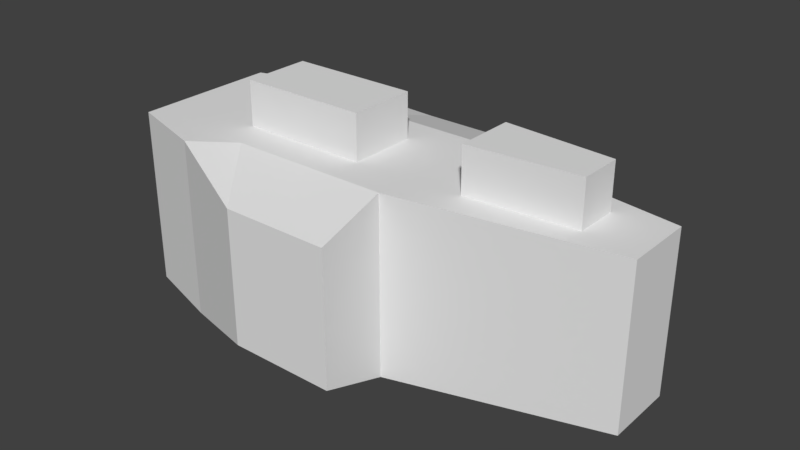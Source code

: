 # Source: base_3.blend  (saved by Blender 2.79.0; exported with 4.5.12 LTS)
import bpy
from mathutils import Matrix  # noqa: F401  (used for matrix-valued properties, if any)

bpy.ops.wm.read_factory_settings(use_empty=True)
scene = bpy.context.scene
scene.name = 'Scene'

# ---- collections
col_collection_1 = bpy.data.collections.new('Collection 1'); scene.collection.children.link(col_collection_1)

# ---- materials (node trees are filled in below, after node groups)
mat_material = bpy.data.materials.new('Material')
mat_material.alpha_threshold = 0.0
mat_material.use_transparent_shadow = False
mat_material.roughness = 0.5
mat_material.line_color = (0.0, 0.0, 0.0, 1.0)

# ---- material node trees

# ---- world
world_world = bpy.data.worlds.new('World'); scene.world = world_world
world_world.color = (0.05088, 0.05088, 0.05088)
world_world.use_sun_shadow = False
world_world.sun_shadow_jitter_overblur = 0.0
world_world.cycles.sampling_method = 'MANUAL'

# ---- meshes
me_cube = bpy.data.meshes.new('Cube')
me_cube.from_pydata([(0.5595, 1.0, 0.3311), (0.5595, 1.0, -0.1962), (0.5595, -1.0, 0.3311), (0.5595, -1.0, -0.1962), (-0.7687, 0.7178, 0.419), (-0.7687, 0.7178, -0.2841), (-0.7687, -0.7178, 0.419), (-0.7687, -0.7178, -0.2841), (-0.1437, -1.0, 0.3311), (0.5595, -1.0, 0.06744), (-0.1437, -1.0, -0.1962), (0.5595, 0.0, 0.419), (0.5595, 1.0, 0.06744), (-0.7687, 0.7178, 0.06744), (-0.7687, 0.0, 0.419), (-0.1437, 1.0, -0.1962), (-0.7687, -0.7178, 0.06744), (0.5595, 0.0, -0.2841), (-0.7687, 0.0, -0.2841), (-0.1437, 1.0, 0.3311), (-0.1437, -1.0, 0.06744), (-0.1437, 0.0, -0.2841), (-0.1437, 1.0, 0.06744), (0.5595, -1.0, -0.0644), (0.2079, -1.0, -0.1962), (0.5595, -0.5, 0.419), (0.5595, 1.0, -0.0644), (-0.7687, 0.7178, -0.1083), (-0.7687, -0.7178, 0.2432), (0.5595, 0.5, -0.2841), (0.2079, 1.0, 0.3311), (0.2079, -1.0, 0.3311), (0.5595, -1.0, 0.1993), (0.5595, 0.5, 0.419), (0.5595, 1.0, 0.1993), (-0.7687, 0.7178, 0.2432), (0.2079, 1.0, -0.1962), (-0.7687, -0.7178, -0.1083), (0.5595, -0.5, -0.2841), (0.5595, -0.5, 0.06744), (0.5595, 0.5, 0.06744), (0.2079, -1.0, 0.06744), (-0.1437, -1.0, -0.0644), (-0.1437, -1.0, 0.1993), (-0.1437, -0.5, 0.419), (-0.1437, 0.5, 0.419), (0.2079, 0.0, 0.419), (-0.1437, -0.5, -0.2841), (-0.1437, 0.5, -0.2841), (-0.4952, 0.0, -0.2841), (0.2079, 0.0, -0.2841), (0.2079, 1.0, 0.06744), (-0.1437, 1.0, -0.0644), (-0.1437, 1.0, 0.1993), (0.2079, 1.0, -0.0644), (0.2079, 0.5, -0.2841), (-0.4952, 0.5, -0.2841), (-0.4952, -0.5, -0.2841), (-0.4952, 0.5, 0.419), (0.2079, 0.5, 0.419), (0.2079, -0.5, 0.419), (0.2079, -1.0, 0.1993), (0.2079, -1.0, -0.0644), (0.5595, 0.5, 0.2432), (0.5595, 0.5, -0.1083), (0.5595, -0.5, -0.1083), (0.5595, -0.5, 0.2432), (-0.4952, -0.5, 0.419), (0.2079, -0.5, -0.2841), (0.2079, 1.0, 0.1993), (1.966, 0.25, 0.419), (1.966, 0.0, 0.419), (1.966, -0.25, -0.1962), (1.966, 0.0, -0.1962), (1.966, 0.25, 0.06744), (1.966, 0.0, 0.06744), (1.966, 0.0, -0.02045), (1.966, 0.0, 0.2432), (1.966, -0.25, 0.419), (1.966, 0.25, -0.1962), (1.966, -0.25, 0.06744), (1.966, 0.25, 0.2432), (1.966, 0.25, -0.02045), (1.966, -0.25, -0.02045), (1.966, -0.25, 0.2432), (0.5595, 0.25, 0.419), (0.5595, -0.25, 0.419), (1.263, 0.375, 0.419), (1.263, -0.375, 0.419), (1.966, 0.125, 0.419), (1.966, -0.125, 0.419), (1.263, -0.1875, 0.419), (1.263, 0.1875, 0.419), (0.5595, 0.125, 0.419), (0.5595, -0.375, 0.419), (0.911, 0.4375, 0.419), (1.614, 0.0, 0.419), (0.911, -0.4375, 0.419), (1.966, 0.0625, 0.419), (1.966, -0.1875, 0.419), (0.5595, 0.375, 0.419), (0.5595, -0.125, 0.419), (1.614, 0.3125, 0.419), (0.911, 0.0, 0.419), (1.614, -0.3125, 0.419), (1.966, 0.1875, 0.419), (1.966, -0.0625, 0.419), (1.614, -0.1562, 0.419), (0.911, -0.2188, 0.419), (1.263, -0.2812, 0.419), (1.614, 0.1562, 0.419), (0.911, 0.2188, 0.419), (1.263, 0.2812, 0.419), (0.911, 0.1094, 0.419), (0.911, 0.3281, 0.419), (1.614, 0.2344, 0.419), (0.911, -0.3281, 0.419), (0.911, -0.1094, 0.419), (1.614, -0.07812, 0.419), (1.614, -0.2344, 0.419), (1.614, 0.07812, 0.419), (0.911, 0.0, 0.5948), (1.263, 0.0, 0.5948), (0.911, -0.2188, 0.5948), (1.263, -0.1875, 0.5948), (1.263, -0.09375, 0.5948), (0.911, 0.2188, 0.5948), (1.263, 0.1875, 0.5948), (1.263, 0.09375, 0.5948), (1.614, 0.0, 0.5948), (1.614, -0.1562, 0.5948), (1.614, 0.1562, 0.5948), (0.911, 0.1094, 0.5948), (0.911, -0.1094, 0.5948), (1.614, -0.07812, 0.5948), (1.614, 0.07812, 0.5948), (-1.296, 0.5383, 0.419), (-1.296, 0.5383, -0.2841), (-1.296, -0.5383, 0.419), (-1.296, -0.5383, -0.2841), (-1.296, 0.5383, 0.06744), (-1.296, 0.0, 0.419), (-1.296, -0.5383, 0.06744), (-1.296, 0.0, -0.2841), (-1.296, 0.0, 0.06744), (-1.296, 0.5383, -0.1083), (-1.296, -0.5383, 0.2432), (-1.296, 0.5383, 0.2432), (-1.296, -0.5383, -0.1083), (-1.296, 0.0, -0.1083), (-1.296, 0.0, 0.2432), (0.5595, 0.0625, 0.419), (-0.1437, 0.25, 0.419), (0.3837, 0.0, 0.419), (0.5595, -0.4375, 0.419), (-0.632, -0.5, 0.419), (-0.1437, -0.25, 0.419), (-0.632, 0.0, 0.419), (-0.7687, -0.3589, 0.419), (-0.4952, 0.25, 0.419), (-0.3195, 0.5, 0.419), (0.2079, 0.25, 0.419), (0.3837, 0.5, 0.419), (0.03211, 0.5, 0.419), (0.2079, -0.25, 0.419), (0.3837, -0.5, 0.419), (0.03211, -0.5, 0.419), (-0.4952, -0.25, 0.419), (-0.3195, -0.5, 0.419), (0.5595, 0.3125, 0.419), (0.5595, -0.1875, 0.419), (0.5595, 0.1875, 0.419), (0.5595, -0.3125, 0.419), (0.5595, 0.4375, 0.419), (0.5595, -0.0625, 0.419), (-0.7687, 0.3589, 0.419), (-0.632, 0.5, 0.419), (-0.632, -0.25, 0.419), (-0.3195, -0.25, 0.419), (0.03211, -0.25, 0.419), (-0.3195, 0.25, 0.419), (-0.632, 0.25, 0.419), (0.03211, 0.25, 0.419), (-0.1437, 0.25, 0.5948), (-0.1437, 0.0, 0.5948), (-0.3195, 0.0, 0.5948), (0.03211, 0.0, 0.5948), (0.2079, 0.0, 0.5948), (-0.632, 0.0, 0.5948), (-0.4952, 0.0, 0.5948), (-0.4952, 0.25, 0.5948), (0.2079, 0.25, 0.5948), (-0.1437, -0.25, 0.5948), (0.2079, -0.25, 0.5948), (-0.4952, -0.25, 0.5948), (-0.632, -0.25, 0.5948), (-0.3195, -0.25, 0.5948), (0.03211, -0.25, 0.5948), (-0.3195, 0.25, 0.5948), (-0.632, 0.25, 0.5948), (0.03211, 0.25, 0.5948)], [], [(69, 30, 0, 34), (68, 38, 3, 24), (66, 25, 2, 32), (65, 39, 9, 23), (64, 40, 74, 82), (65, 38, 72, 83), (62, 41, 20, 42), (61, 31, 8, 43), (60, 166, 44, 8, 31), (177, 167, 194, 195), (181, 175, 14, 157), (57, 47, 10, 7), (56, 48, 21, 49), (55, 29, 17, 50), (14, 175, 4, 136, 141), (13, 27, 145, 140), (54, 51, 12, 26), (27, 13, 22, 52), (35, 4, 19, 53), (13, 35, 53, 22), (5, 27, 52, 15), (36, 54, 26, 1), (15, 52, 54, 36), (52, 22, 51, 54), (7, 37, 148, 139), (18, 7, 139, 143), (35, 13, 140, 147), (28, 6, 138, 146), (48, 55, 50, 21), (15, 36, 55, 48), (36, 1, 29, 55), (5, 56, 49, 18), (5, 15, 48, 56), (18, 49, 57, 7), (49, 21, 47, 57), (164, 46, 187, 193), (19, 4, 176, 58, 160, 45), (33, 162, 59, 161, 46, 153, 11, 151, 93, 171, 85, 169, 100, 173), (0, 30, 59, 162, 33), (30, 19, 45, 163, 59), (25, 165, 60, 31, 2), (11, 153, 46, 164, 60, 165, 25, 154, 94, 172, 86, 170, 101, 174), (179, 156, 44, 166), (41, 61, 43, 20), (9, 32, 61, 41), (32, 2, 31, 61), (24, 62, 42, 10), (3, 23, 62, 24), (23, 9, 41, 62), (10, 42, 37, 7), (42, 20, 16, 37), (17, 29, 79, 73), (12, 34, 63, 40), (34, 0, 33, 63), (63, 33, 95, 87, 102, 70, 81), (1, 26, 64, 29), (26, 12, 40, 64), (38, 65, 23, 3), (29, 64, 82, 79), (40, 63, 81, 74), (39, 66, 32, 9), (120, 96, 71, 98), (25, 66, 84, 78, 104, 88, 97), (20, 43, 28, 16), (43, 8, 6, 28), (44, 168, 67, 155, 6, 8), (178, 167, 67, 168), (177, 158, 6, 155), (47, 68, 24, 10), (21, 50, 68, 47), (50, 17, 38, 68), (5, 18, 143, 137), (6, 158, 14, 141, 138), (51, 69, 34, 12), (22, 53, 69, 51), (53, 19, 30, 69), (82, 74, 75, 76), (81, 70, 105, 89, 98, 71, 77), (74, 81, 77, 75), (79, 82, 76, 73), (73, 76, 83, 72), (76, 75, 80, 83), (75, 77, 84, 80), (77, 71, 106, 90, 99, 78, 84), (66, 39, 80, 84), (119, 104, 78, 99), (39, 65, 83, 80), (38, 17, 73, 72), (118, 107, 90, 106), (111, 113, 132, 126), (116, 97, 88, 109), (115, 110, 89, 105), (114, 111, 92, 112), (118, 96, 129, 134), (108, 91, 124, 123), (85, 171, 93, 113, 111), (93, 151, 11, 103, 113), (95, 114, 112, 87), (33, 173, 100, 114, 95), (100, 169, 85, 111, 114), (102, 115, 105, 70), (87, 112, 115, 102), (112, 92, 110, 115), (108, 116, 109, 91), (86, 172, 94, 116, 108), (94, 154, 25, 97, 116), (103, 117, 133, 121), (11, 174, 101, 117, 103), (101, 170, 86, 108, 117), (96, 118, 106, 71), (96, 120, 135, 129), (113, 103, 121, 132), (107, 119, 99, 90), (91, 109, 119, 107), (109, 88, 104, 119), (110, 120, 98, 89), (110, 92, 127, 131), (120, 110, 131, 135), (133, 123, 124, 125), (132, 121, 122, 128), (126, 132, 128, 127), (121, 133, 125, 122), (122, 125, 134, 129), (125, 124, 130, 134), (127, 128, 135, 131), (128, 122, 129, 135), (117, 108, 123, 133), (92, 111, 126, 127), (91, 107, 130, 124), (107, 118, 134, 130), (148, 142, 144, 149), (146, 138, 141, 150), (142, 146, 150, 144), (139, 148, 149, 143), (143, 149, 145, 137), (149, 144, 140, 145), (144, 150, 147, 140), (150, 141, 136, 147), (16, 28, 146, 142), (4, 35, 147, 136), (37, 16, 142, 148), (27, 5, 137, 145), (167, 177, 155, 67), (181, 157, 188, 199), (157, 14, 158, 177), (156, 178, 168, 44), (157, 177, 195, 188), (182, 152, 183, 200), (164, 179, 166, 60), (180, 159, 190, 198), (161, 182, 200, 191), (167, 178, 196, 194), (45, 160, 180, 152), (160, 58, 159, 180), (152, 180, 198, 183), (58, 176, 181, 159), (176, 4, 175, 181), (178, 156, 192, 196), (59, 163, 182, 161), (163, 45, 152, 182), (200, 183, 184, 186), (198, 190, 189, 185), (189, 188, 195, 194), (184, 185, 196, 192), (185, 189, 194, 196), (187, 186, 197, 193), (186, 184, 192, 197), (183, 198, 185, 184), (190, 199, 188, 189), (191, 200, 186, 187), (46, 161, 191, 187), (179, 164, 193, 197), (159, 181, 199, 190), (156, 179, 197, 192)])
_uv = me_cube.uv_layers.new(name='UVMap')
_uv.uv.foreach_set('vector', [0.9665, 0.3581, 0.994, 0.3581, 0.994, 0.4298, 0.9665, 0.4298, 0.8837, 0.4695, 0.8837, 0.5412, 0.7355, 0.5412, 0.7355, 0.4695, 0.4413, 0.9642, 0.4413, 1.0, 0.2942, 0.9821, 0.2942, 0.9552, 0.4413, 0.8926, 0.4413, 0.9284, 0.2942, 0.9284, 0.2942, 0.9015, 0.6252, 0.2953, 0.6619, 0.2953, 0.6619, 0.5906, 0.6435, 0.5906, 0.6252, 0.2953, 0.5884, 0.2953, 0.6068, 0.0, 0.6435, 0.0, 0.9113, 0.2149, 0.9389, 0.2149, 0.9389, 0.2865, 0.9113, 0.2865, 0.9665, 0.2149, 0.994, 0.2149, 0.994, 0.2865, 0.9665, 0.2865, 0.7355, 0.7401, 0.7355, 0.7043, 0.7355, 0.6685, 0.8837, 0.6685, 0.8837, 0.7401, 0.8837, 0.772, 0.8837, 0.7441, 0.9205, 0.7441, 0.9205, 0.772, 0.2206, 0.5292, 0.2206, 0.5571, 0.1471, 0.5571, 0.1471, 0.5292, 0.8837, 0.3263, 0.8837, 0.3979, 0.7355, 0.3979, 0.8837, 0.2706, 0.2942, 0.2149, 0.2942, 0.1433, 0.4413, 0.1433, 0.4413, 0.2149, 0.2942, 0.07163, 0.2942, 4.269e-08, 0.4413, 1.708e-08, 0.4413, 0.07163, 0.1471, 0.5571, 0.2206, 0.5571, 0.2942, 0.5571, 0.2574, 0.6645, 0.1471, 0.6645, 0.8837, 0.07163, 0.8837, 0.03581, 1.0, 0.03581, 1.0, 0.07163, 0.9113, 0.3581, 0.9389, 0.3581, 0.9389, 0.4298, 0.9113, 0.4298, 0.4045, 0.8567, 0.3677, 0.8567, 0.3677, 0.6651, 0.3953, 0.6651, 0.331, 0.8567, 0.2942, 0.8567, 0.3126, 0.6651, 0.3402, 0.6651, 0.3677, 0.8567, 0.331, 0.8567, 0.3402, 0.6651, 0.3677, 0.6651, 0.4413, 0.8567, 0.4045, 0.8567, 0.3953, 0.6651, 0.4229, 0.6651, 0.8837, 0.3581, 0.9113, 0.3581, 0.9113, 0.4298, 0.8837, 0.4298, 0.8837, 0.2865, 0.9113, 0.2865, 0.9113, 0.3581, 0.8837, 0.3581, 0.9113, 0.2865, 0.9389, 0.2865, 0.9389, 0.3581, 0.9113, 0.3581, 0.8826, 0.955, 0.8826, 0.9192, 0.9989, 0.9192, 0.9989, 0.955, 0.4413, 0.2706, 0.5884, 0.2706, 0.5516, 0.378, 0.4413, 0.378, 0.8837, 0.1074, 0.8837, 0.07163, 1.0, 0.07163, 1.0, 0.1074, 0.8826, 0.8476, 0.8826, 0.8118, 0.9989, 0.8118, 0.9989, 0.8476, 0.2942, 0.1433, 0.2942, 0.07163, 0.4413, 0.07163, 0.4413, 0.1433, 0.8837, 0.1273, 0.8837, 0.199, 0.7355, 0.199, 0.7355, 0.1273, 0.8837, 0.199, 0.8837, 0.2706, 0.7355, 0.2706, 0.7355, 0.199, 0.2942, 0.2706, 0.2942, 0.2149, 0.4413, 0.2149, 0.4413, 0.2706, 0.7355, 0.0, 0.8837, 0.1273, 0.7355, 0.1273, 0.7355, 0.05571, 0.4413, 0.2706, 0.4413, 0.2149, 0.5884, 0.2149, 0.5884, 0.2706, 0.4413, 0.2149, 0.4413, 0.1433, 0.5884, 0.1433, 0.5884, 0.2149, 0.994, 0.4298, 0.994, 0.5014, 0.9573, 0.5014, 0.9573, 0.4298, 0.1482, 0.8078, 7.014e-08, 0.9351, 5.261e-08, 0.9073, 4.384e-08, 0.8794, 2.63e-08, 0.8436, 2.63e-08, 0.8078, 0.2942, 0.2865, 0.2942, 0.3223, 0.2942, 0.3581, 0.2206, 0.3581, 0.1471, 0.3581, 0.1471, 0.3223, 0.1471, 0.2865, 0.1655, 0.2865, 0.1839, 0.2865, 0.2023, 0.2865, 0.2206, 0.2865, 0.239, 0.2865, 0.2574, 0.2865, 0.2758, 0.2865, 0.1482, 0.6645, 0.1482, 0.7362, 1.754e-08, 0.7362, 8.768e-09, 0.7003, 0.0, 0.6645, 0.1482, 0.7362, 0.1482, 0.8078, 2.63e-08, 0.8078, 2.63e-08, 0.772, 1.754e-08, 0.7362, 0.7355, 0.8118, 0.7355, 0.7759, 0.7355, 0.7401, 0.8837, 0.7401, 0.8837, 0.8118, 0.1471, 0.2865, 0.1471, 0.3223, 0.1471, 0.3581, 0.07355, 0.3581, 1.754e-08, 0.3581, 1.754e-08, 0.3223, 0.0, 0.2865, 0.01839, 0.2865, 0.03677, 0.2865, 0.05516, 0.2865, 0.07355, 0.2865, 0.09193, 0.2865, 0.1103, 0.2865, 0.1287, 0.2865, 0.07355, 0.3939, 0.07355, 0.4298, 1.754e-08, 0.4298, 1.754e-08, 0.3939, 0.9389, 0.2149, 0.9665, 0.2149, 0.9665, 0.2865, 0.9389, 0.2865, 0.9389, 0.1433, 0.9665, 0.1433, 0.9665, 0.2149, 0.9389, 0.2149, 0.9665, 0.1433, 0.994, 0.1433, 0.994, 0.2149, 0.9665, 0.2149, 0.8837, 0.2149, 0.9113, 0.2149, 0.9113, 0.2865, 0.8837, 0.2865, 0.8837, 0.1433, 0.9113, 0.1433, 0.9113, 0.2149, 0.8837, 0.2149, 0.9113, 0.1433, 0.9389, 0.1433, 0.9389, 0.2149, 0.9113, 0.2149, 0.57, 0.8567, 0.5424, 0.8567, 0.5516, 0.6651, 0.5884, 0.6651, 0.5424, 0.8567, 0.5148, 0.8567, 0.5148, 0.6651, 0.5516, 0.6651, 0.4413, 0.6651, 0.2942, 0.6651, 0.3677, 0.378, 0.4413, 0.378, 0.8826, 0.8834, 0.8826, 0.9102, 0.7355, 0.9192, 0.7355, 0.8834, 0.8826, 0.9102, 0.8826, 0.9371, 0.7355, 0.955, 0.7355, 0.9192, 0.6987, 0.2953, 0.7355, 0.2953, 0.7355, 0.3691, 0.7355, 0.443, 0.7355, 0.5168, 0.7355, 0.5906, 0.6987, 0.5906, 0.8826, 0.8297, 0.8826, 0.8565, 0.7355, 0.8476, 0.7355, 0.8118, 0.8826, 0.8565, 0.8826, 0.8834, 0.7355, 0.8834, 0.7355, 0.8476, 0.4413, 0.8567, 0.4413, 0.8926, 0.2942, 0.9015, 0.2942, 0.8747, 0.5884, 0.2953, 0.6252, 0.2953, 0.6435, 0.5906, 0.6068, 0.5906, 0.6619, 0.2953, 0.6987, 0.2953, 0.6987, 0.5906, 0.6619, 0.5906, 0.4413, 0.9284, 0.4413, 0.9642, 0.2942, 0.9552, 0.2942, 0.9284, 0.1701, 0.07163, 0.1471, 0.07163, 0.1471, 0.0, 0.1655, 0.0, 0.7355, 0.2953, 0.6987, 0.2953, 0.6987, 0.0, 0.7355, 3.415e-08, 0.7355, 0.07383, 0.7355, 0.1477, 0.7355, 0.2215, 0.5148, 0.8567, 0.4873, 0.8567, 0.4781, 0.6651, 0.5148, 0.6651, 0.4873, 0.8567, 0.4597, 0.8567, 0.4413, 0.6651, 0.4781, 0.6651, 0.7355, 0.6685, 0.7355, 0.6327, 0.7355, 0.5969, 0.7355, 0.569, 0.7355, 0.5412, 0.8837, 0.6685, 0.07355, 0.4656, 0.07355, 0.5014, 2.63e-08, 0.5014, 1.754e-08, 0.4656, 0.07355, 0.5292, 0.07355, 0.5571, 1.754e-08, 0.5571, 4.384e-08, 0.5292, 0.8837, 0.3979, 0.8837, 0.4695, 0.7355, 0.4695, 0.7355, 0.3979, 0.4413, 0.1433, 0.4413, 0.07163, 0.5884, 0.07163, 0.5884, 0.1433, 0.4413, 0.07163, 0.4413, 1.708e-08, 0.5884, 0.0, 0.5884, 0.07163, 0.2942, 0.2706, 0.4413, 0.2706, 0.4413, 0.378, 0.331, 0.378, 1.754e-08, 0.5571, 0.07355, 0.5571, 0.1471, 0.5571, 0.1471, 0.6645, 0.03677, 0.6645, 0.9389, 0.3581, 0.9665, 0.3581, 0.9665, 0.4298, 0.9389, 0.4298, 0.9389, 0.2865, 0.9665, 0.2865, 0.9665, 0.3581, 0.9389, 0.3581, 0.9665, 0.2865, 0.994, 0.2865, 0.994, 0.3581, 0.9665, 0.3581, 0.2402, 0.8078, 0.2218, 0.8078, 0.2218, 0.7362, 0.2402, 0.7362, 0.185, 0.8078, 0.1482, 0.8078, 0.1482, 0.7899, 0.1482, 0.772, 0.1482, 0.7541, 0.1482, 0.7362, 0.185, 0.7362, 0.2218, 0.8078, 0.185, 0.8078, 0.185, 0.7362, 0.2218, 0.7362, 0.2769, 0.8078, 0.2402, 0.8078, 0.2402, 0.7362, 0.2769, 0.7362, 0.2769, 0.7362, 0.2402, 0.7362, 0.2402, 0.6645, 0.2769, 0.6645, 0.2402, 0.7362, 0.2218, 0.7362, 0.2218, 0.6645, 0.2402, 0.6645, 0.2218, 0.7362, 0.185, 0.7362, 0.185, 0.6645, 0.2218, 0.6645, 0.185, 0.7362, 0.1482, 0.7362, 0.1482, 0.7182, 0.1482, 0.7003, 0.1482, 0.6824, 0.1482, 0.6645, 0.185, 0.6645, 0.6987, 0.2953, 0.6619, 0.2953, 0.6619, 0.0, 0.6987, 0.0, 0.07814, 0.07163, 0.05516, 0.07163, 0.07355, 0.0, 0.09193, 0.0, 0.6619, 0.2953, 0.6252, 0.2953, 0.6435, 0.0, 0.6619, 0.0, 0.5884, 0.6651, 0.4413, 0.6651, 0.4413, 0.378, 0.5148, 0.378, 0.1241, 0.07163, 0.1011, 0.07163, 0.1103, 0.0, 0.1287, 0.0, 0.4781, 0.8567, 0.4781, 0.8881, 0.4413, 0.8881, 0.4413, 0.8567, 0.05056, 0.2149, 0.01839, 0.2149, 0.03677, 0.1433, 0.06435, 0.1433, 0.216, 0.07163, 0.1931, 0.07163, 0.1839, 0.0, 0.2023, 0.0, 0.2436, 0.2149, 0.2114, 0.2149, 0.2023, 0.1433, 0.2298, 0.1433, 0.9573, 0.7409, 0.9573, 0.7633, 0.9205, 0.7633, 0.9205, 0.7409, 0.9573, 0.5741, 0.9573, 0.6463, 0.9205, 0.6463, 0.9205, 0.5741, 0.2206, 0.2865, 0.2023, 0.2865, 0.1839, 0.2865, 0.1793, 0.2149, 0.2114, 0.2149, 0.1839, 0.2865, 0.1655, 0.2865, 0.1471, 0.2865, 0.1471, 0.2149, 0.1793, 0.2149, 0.2758, 0.2149, 0.2436, 0.2149, 0.2298, 0.1433, 0.2574, 0.1433, 0.2942, 0.2865, 0.2758, 0.2865, 0.2574, 0.2865, 0.2436, 0.2149, 0.2758, 0.2149, 0.2574, 0.2865, 0.239, 0.2865, 0.2206, 0.2865, 0.2114, 0.2149, 0.2436, 0.2149, 0.239, 0.07163, 0.216, 0.07163, 0.2023, 0.0, 0.2206, 0.0, 0.2574, 0.1433, 0.2298, 0.1433, 0.216, 0.07163, 0.239, 0.07163, 0.2298, 0.1433, 0.2023, 0.1433, 0.1931, 0.07163, 0.216, 0.07163, 0.08274, 0.2149, 0.05056, 0.2149, 0.06435, 0.1433, 0.09193, 0.1433, 0.07355, 0.2865, 0.05516, 0.2865, 0.03677, 0.2865, 0.05056, 0.2149, 0.08274, 0.2149, 0.03677, 0.2865, 0.01839, 0.2865, 0.0, 0.2865, 0.01839, 0.2149, 0.05056, 0.2149, 0.4781, 0.9194, 0.4781, 0.9508, 0.4413, 0.9508, 0.4413, 0.9194, 0.1471, 0.2865, 0.1287, 0.2865, 0.1103, 0.2865, 0.1149, 0.2149, 0.1471, 0.2149, 0.1103, 0.2865, 0.09193, 0.2865, 0.07355, 0.2865, 0.08274, 0.2149, 0.1149, 0.2149, 0.1471, 0.07163, 0.1241, 0.07163, 0.1287, 0.0, 0.1471, 0.0, 0.9573, 0.7633, 0.9573, 0.7856, 0.9205, 0.7856, 0.9205, 0.7633, 0.4781, 0.8881, 0.4781, 0.9194, 0.4413, 0.9194, 0.4413, 0.8881, 0.1011, 0.07163, 0.07814, 0.07163, 0.09193, 0.0, 0.1103, 0.0, 0.09193, 0.1433, 0.06435, 0.1433, 0.07814, 0.07163, 0.1011, 0.07163, 0.06435, 0.1433, 0.03677, 0.1433, 0.05516, 0.07163, 0.07814, 0.07163, 0.1931, 0.07163, 0.1701, 0.07163, 0.1655, 0.0, 0.1839, 0.0, 0.9205, 0.5741, 0.9205, 0.5019, 0.9573, 0.5019, 0.9573, 0.5741, 0.9573, 0.7856, 0.9573, 0.808, 0.9205, 0.808, 0.9205, 0.7856, 0.1804, 0.951, 0.1482, 0.951, 0.1574, 0.8794, 0.185, 0.8794, 0.2448, 0.951, 0.2126, 0.951, 0.2126, 0.8794, 0.2402, 0.8794, 0.2769, 0.951, 0.2448, 0.951, 0.2402, 0.8794, 0.2678, 0.8794, 0.2126, 0.951, 0.1804, 0.951, 0.185, 0.8794, 0.2126, 0.8794, 0.2126, 0.8794, 0.185, 0.8794, 0.1896, 0.8078, 0.2126, 0.8078, 0.185, 0.8794, 0.1574, 0.8794, 0.1666, 0.8078, 0.1896, 0.8078, 0.2678, 0.8794, 0.2402, 0.8794, 0.2356, 0.8078, 0.2586, 0.8078, 0.2402, 0.8794, 0.2126, 0.8794, 0.2126, 0.8078, 0.2356, 0.8078, 0.4781, 0.9508, 0.4781, 0.9821, 0.4413, 0.9821, 0.4413, 0.9508, 0.9205, 0.5019, 0.9205, 0.4298, 0.9573, 0.4298, 0.9573, 0.5019, 0.9573, 0.6463, 0.9573, 0.7185, 0.9205, 0.7185, 0.9205, 0.6463, 0.9573, 0.7185, 0.9573, 0.7409, 0.9205, 0.7409, 0.9205, 0.7185, 0.6987, 0.8055, 0.6619, 0.8055, 0.6619, 0.6981, 0.6987, 0.6981, 0.6252, 0.8055, 0.5884, 0.8055, 0.5884, 0.6981, 0.6252, 0.6981, 0.6619, 0.8055, 0.6252, 0.8055, 0.6252, 0.6981, 0.6619, 0.6981, 0.7355, 0.8055, 0.6987, 0.8055, 0.6987, 0.6981, 0.7355, 0.6981, 0.7355, 0.6981, 0.6987, 0.6981, 0.6987, 0.5906, 0.7355, 0.5906, 0.6987, 0.6981, 0.6619, 0.6981, 0.6619, 0.5906, 0.6987, 0.5906, 0.6619, 0.6981, 0.6252, 0.6981, 0.6252, 0.5906, 0.6619, 0.5906, 0.6252, 0.6981, 0.5884, 0.6981, 0.5884, 0.5906, 0.6252, 0.5906, 0.8826, 0.8834, 0.8826, 0.8476, 0.9989, 0.8476, 0.9989, 0.8834, 0.8837, 0.1433, 0.8837, 0.1074, 1.0, 0.1074, 1.0, 0.1433, 0.8826, 0.9192, 0.8826, 0.8834, 0.9989, 0.8834, 0.9989, 0.9192, 0.8837, 0.03581, 0.8837, 1.708e-08, 1.0, 0.0, 1.0, 0.03581, 0.07355, 0.5014, 0.07355, 0.5292, 4.384e-08, 0.5292, 2.63e-08, 0.5014, 0.994, 0.5741, 0.994, 0.6457, 0.9573, 0.6457, 0.9573, 0.5741, 0.1471, 0.5292, 0.1471, 0.5571, 0.07355, 0.5571, 0.07355, 0.5292, 0.07355, 0.4298, 0.07355, 0.4656, 1.754e-08, 0.4656, 1.754e-08, 0.4298, 0.994, 0.6457, 0.994, 0.7174, 0.9573, 0.7174, 0.9573, 0.6457, 0.8837, 0.565, 0.8837, 0.5292, 0.9205, 0.5292, 0.9205, 0.565, 0.07355, 0.3581, 0.07355, 0.3939, 1.754e-08, 0.3939, 1.754e-08, 0.3581, 0.8837, 0.4934, 0.8837, 0.4576, 0.9205, 0.4576, 0.9205, 0.4934, 0.8837, 0.6009, 0.8837, 0.565, 0.9205, 0.565, 0.9205, 0.6009, 0.8837, 0.7441, 0.8837, 0.7083, 0.9205, 0.7083, 0.9205, 0.7441, 0.2942, 0.4298, 0.2942, 0.4656, 0.2206, 0.4656, 0.2206, 0.4298, 0.2942, 0.4656, 0.2942, 0.5014, 0.2206, 0.5014, 0.2206, 0.4656, 0.8837, 0.5292, 0.8837, 0.4934, 0.9205, 0.4934, 0.9205, 0.5292, 0.2942, 0.5014, 0.2942, 0.5292, 0.2206, 0.5292, 0.2206, 0.5014, 0.2942, 0.5292, 0.2942, 0.5571, 0.2206, 0.5571, 0.2206, 0.5292, 0.8837, 0.7083, 0.8837, 0.6725, 0.9205, 0.6725, 0.9205, 0.7083, 0.2942, 0.3581, 0.2942, 0.3939, 0.2206, 0.3939, 0.2206, 0.3581, 0.2942, 0.3939, 0.2942, 0.4298, 0.2206, 0.4298, 0.2206, 0.3939, 0.7355, 0.8413, 0.7355, 0.8771, 0.6619, 0.8771, 0.6619, 0.8413, 0.7355, 0.913, 0.7355, 0.9488, 0.6619, 0.9488, 0.6619, 0.913, 0.6619, 0.9488, 0.6619, 0.9766, 0.5884, 0.9766, 0.5884, 0.9488, 0.6619, 0.8771, 0.6619, 0.913, 0.5884, 0.913, 0.5884, 0.8771, 0.6619, 0.913, 0.6619, 0.9488, 0.5884, 0.9488, 0.5884, 0.913, 0.6619, 0.8055, 0.6619, 0.8413, 0.5884, 0.8413, 0.5884, 0.8055, 0.6619, 0.8413, 0.6619, 0.8771, 0.5884, 0.8771, 0.5884, 0.8413, 0.7355, 0.8771, 0.7355, 0.913, 0.6619, 0.913, 0.6619, 0.8771, 0.7355, 0.9488, 0.7355, 0.9766, 0.6619, 0.9766, 0.6619, 0.9488, 0.7355, 0.8055, 0.7355, 0.8413, 0.6619, 0.8413, 0.6619, 0.8055, 0.994, 0.5014, 0.994, 0.573, 0.9573, 0.573, 0.9573, 0.5014, 0.8837, 0.6367, 0.8837, 0.6009, 0.9205, 0.6009, 0.9205, 0.6367, 0.8837, 0.4576, 0.8837, 0.4298, 0.9205, 0.4298, 0.9205, 0.4576, 0.8837, 0.6725, 0.8837, 0.6367, 0.9205, 0.6367, 0.9205, 0.6725])
me_cube.materials.append(mat_material)
me_cube.use_remesh_preserve_volume = False
me_cube.use_remesh_preserve_attributes = False
me_cube.use_mirror_vertex_groups = False
me_cube.update()

# ---- objects
ob_base = bpy.data.objects.new('Base', me_cube)

# ---- transforms, parenting, visibility, modifiers, constraints
ob_base.location = (0.2778, -2.98e-08, -0.5)
ob_base.scale = (4.5, 4.0, 7.5)
ob_base.lock_rotations_4d = False
ob_base.empty_display_type = 'ARROWS'
ob_base.lineart.crease_threshold = 0.0

# ---- collection membership
col_collection_1.objects.link(ob_base)

# ---- scene / render settings (as saved in the file)
scene.frame_start = 1; scene.frame_end = 250; scene.frame_set(1)
scene.render.engine = 'BLENDER_EEVEE_NEXT'
scene.render.resolution_percentage = 50
scene.render.dither_intensity = 0.0
scene.cycles.use_denoising = False
scene.cycles.samples = 128
scene.cycles.sampling_pattern = 'TABULATED_SOBOL'
scene.cycles.use_adaptive_sampling = False
scene.cycles.use_light_tree = False
scene.cycles.blur_glossy = 0.0
scene.cycles.sample_clamp_indirect = 0.0
scene.view_settings.view_transform = 'Standard'
bpy.context.view_layer.update()

# ---- added for rendering (the .blend has no active camera and no usable light): camera, sun
cam_auto = bpy.data.cameras.new('AutoCamera')
cam_auto.lens = 50.0
cam_auto.sensor_width = 36.0
cam_auto.clip_end = 1000.0
ob_auto_camera = bpy.data.objects.new('AutoCamera', cam_auto)
scene.collection.objects.link(ob_auto_camera)
ob_auto_camera.location = (18.41, -19.9505, 13.9653)
ob_auto_camera.rotation_euler = (1.09748, -7.21219e-08, 0.694738)
scene.camera = ob_auto_camera
light_auto_sun = bpy.data.lights.new('AutoSun', 'SUN')
light_auto_sun.energy = 3.0
light_auto_sun.angle = 0.0523599
ob_auto_sun = bpy.data.objects.new('AutoSun', light_auto_sun)
scene.collection.objects.link(ob_auto_sun)
ob_auto_sun.rotation_euler = (0.872665, 0.174533, 0.523599)
bpy.context.view_layer.update()
